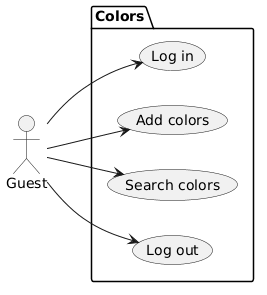

The diagram above was rendered by PlantUML. Its source (embedded in the PNG):
@startuml
left to right direction
actor Guest as g

package Colors{
  usecase "Log out" as UC1
  usecase "Search colors" as UC2
  usecase "Add colors" as UC3
  usecase "Log in" as UC4
}

g --> UC1
g --> UC2
g --> UC3
g --> UC4
@enduml